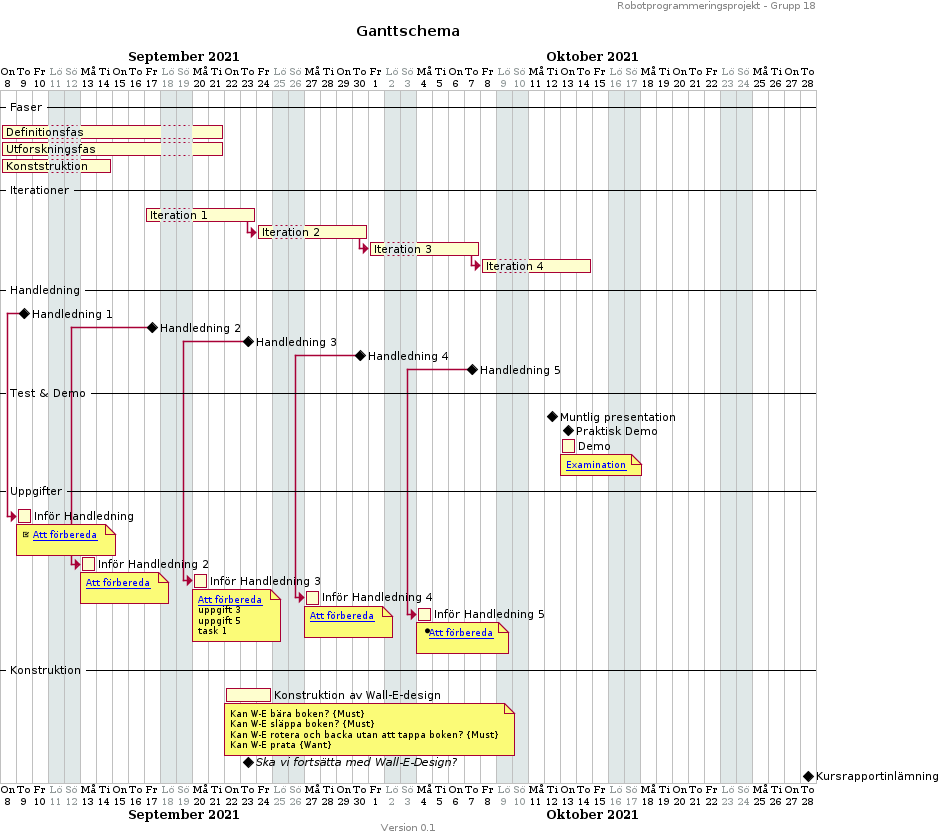

The diagram above was rendered by PlantUML. Its source (embedded in the PNG):
@startuml
language SV

title Ganttschema
header Robotprogrammeringsprojekt - Grupp 18
footer Version 0.1

saturday are closed
sunday are closed

Project starts 2021-09-08
-- Faser --
[Definitionsfas] starts 2021-09-08 and lasts 10 days
[Utforskningsfas] lasts 2 weeks
[Konststruktion] lasts 1 week

-- Iterationer --
[Iteration 1] as [I_1] starts 2021-09-17
[I_1] lasts 1 week

[Iteration 2] as [I_2] starts after [I_1]'s end
[I_2] lasts 1 week

[Iteration 3] as [I_3] starts after [I_2]'s end
[I_3] lasts 1 week

[Iteration 4] as [I_4] starts after [I_3]'s end
[I_4] lasts 1 week

-- Handledning --
[Handledning 1] as [H_1] happens at 2021-09-09
[Handledning 2] as [H_2] happens at 2021-09-17
[Handledning 3] as [H_3] happens at 2021-09-23
[Handledning 4] as [H_4] happens at 2021-09-30
[Handledning 5] as [H_5] happens at 2021-10-07

-- Test & Demo--
[Muntlig presentation] happens at 2021-10-12
[Praktisk Demo] happens at 2021-10-13
[Demo] starts at 2021-10-13
[Demo] lasts 1 day
note bottom
    [[https://canvas.kth.se/courses/28714/pages/projektuppgift-lego-robot Examination]]
end note
' [Demo] starts after [Praktisk Demo]' starts
' [Demo] lasts 1 day

-- Uppgifter --

[Inför Handledning] as [IH_1] starts 0 day before [H_1]'s start
[IH_1] lasts 1 day
note bottom
    <&task> [[https://canvas.kth.se/courses/28714/pages/handledning-1 Att förbereda]] 
    
end note

[Inför Handledning 2] as [IH_2] starts 5 day before [H_2]'s start
[IH_2] lasts 1 day
note bottom
    [[https://canvas.kth.se/courses/28714/pages/handledning-2 Att förbereda]] 
    
end note

[Inför Handledning 3] as [IH_3] starts 5 day before [H_3]'s start
[IH_3] lasts 1 day
note bottom
    [[https://canvas.kth.se/courses/28714/pages/handledning-3 Att förbereda]] 
    uppgift 3
    uppgift 5
    task 1 
end note


[Inför Handledning 4] as [IH_4] starts 5 day before [H_4]'s start
[IH_4] lasts 1 day
note bottom
    [[https://canvas.kth.se/courses/28714/pages/handledning-4 Att förbereda]] 
    
end note

[Inför Handledning 5] as [IH_5] starts 5 day before [H_5]'s start
[IH_5] lasts 1 day
' [IH_5] links to [[https://canvas.kth.se canvas]]
note bottom
    * [[https://canvas.kth.se/courses/28714/pages/handledning-5 Att förbereda]] 
    
end note

-- Konstruktion --
[Konstruktion av Wall-E-design] as [K] starts 2021-09-22
[K] lasts 3 days
note bottom
    Kan W-E bära boken? {Must}
    Kan W-E släppa boken? {Must}
    Kan W-E rotera och backa utan att tappa boken? {Must}
    Kan W-E prata {Want}
end note

[<I>Ska vi fortsätta med Wall-E-Design?</I>] happens 1 day after [K]'s start
[Kursrapportinlämning] happens at 2021-10-28
@enduml